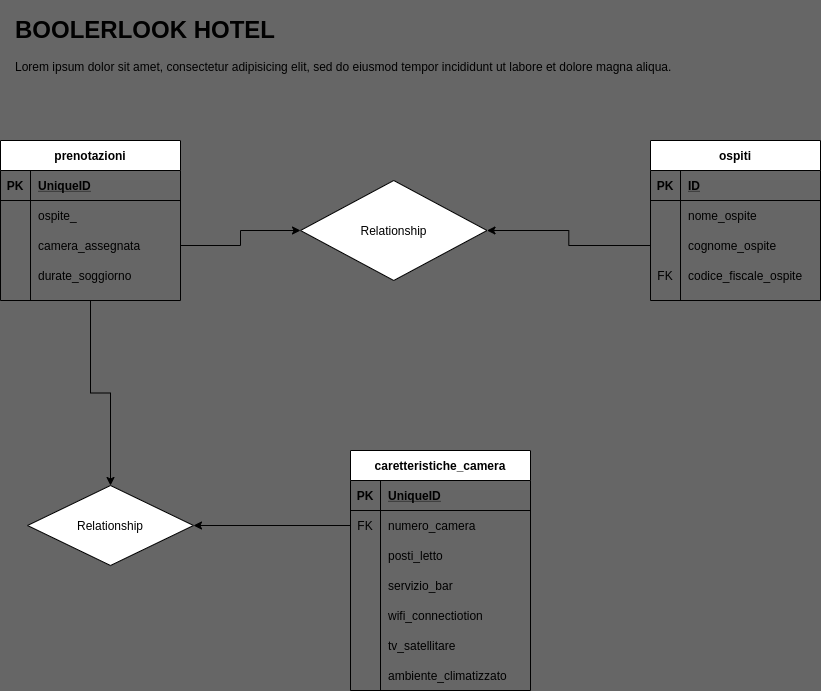

The diagram above was exported from draw.io. Its source (the exported page's mxGraphModel, read from the mxfile embedded in the PNG):
<mxGraphModel dx="1001" dy="748" grid="1" gridSize="10" guides="1" tooltips="1" connect="1" arrows="1" fold="1" page="1" pageScale="1" pageWidth="827" pageHeight="1169" background="#666666" math="0" shadow="0">
  <root>
    <mxCell id="0" />
    <mxCell id="1" parent="0" />
    <mxCell id="2" value="&lt;h1&gt;BOOLERLOOK HOTEL&lt;/h1&gt;&lt;p&gt;Lorem ipsum dolor sit amet, consectetur adipisicing elit, sed do eiusmod tempor incididunt ut labore et dolore magna aliqua.&lt;/p&gt;" style="text;html=1;strokeColor=none;fillColor=none;spacing=5;spacingTop=-20;whiteSpace=wrap;overflow=hidden;rounded=0;" vertex="1" parent="1">
      <mxGeometry x="10" y="10" width="780" height="120" as="geometry" />
    </mxCell>
    <mxCell id="3" value="ospiti" style="shape=table;startSize=30;container=1;collapsible=1;childLayout=tableLayout;fixedRows=1;rowLines=0;fontStyle=1;align=center;resizeLast=1;" vertex="1" parent="1">
      <mxGeometry x="650" y="140" width="170" height="160" as="geometry" />
    </mxCell>
    <mxCell id="4" value="" style="shape=partialRectangle;collapsible=0;dropTarget=0;pointerEvents=0;fillColor=none;top=0;left=0;bottom=1;right=0;points=[[0,0.5],[1,0.5]];portConstraint=eastwest;" vertex="1" parent="3">
      <mxGeometry y="30" width="170" height="30" as="geometry" />
    </mxCell>
    <mxCell id="5" value="PK" style="shape=partialRectangle;connectable=0;fillColor=none;top=0;left=0;bottom=0;right=0;fontStyle=1;overflow=hidden;" vertex="1" parent="4">
      <mxGeometry width="30" height="30" as="geometry" />
    </mxCell>
    <mxCell id="6" value="ID" style="shape=partialRectangle;connectable=0;fillColor=none;top=0;left=0;bottom=0;right=0;align=left;spacingLeft=6;fontStyle=5;overflow=hidden;" vertex="1" parent="4">
      <mxGeometry x="30" width="140" height="30" as="geometry" />
    </mxCell>
    <mxCell id="7" value="" style="shape=partialRectangle;collapsible=0;dropTarget=0;pointerEvents=0;fillColor=none;top=0;left=0;bottom=0;right=0;points=[[0,0.5],[1,0.5]];portConstraint=eastwest;" vertex="1" parent="3">
      <mxGeometry y="60" width="170" height="30" as="geometry" />
    </mxCell>
    <mxCell id="8" value="" style="shape=partialRectangle;connectable=0;fillColor=none;top=0;left=0;bottom=0;right=0;editable=1;overflow=hidden;" vertex="1" parent="7">
      <mxGeometry width="30" height="30" as="geometry" />
    </mxCell>
    <mxCell id="9" value="nome_ospite" style="shape=partialRectangle;connectable=0;fillColor=none;top=0;left=0;bottom=0;right=0;align=left;spacingLeft=6;overflow=hidden;" vertex="1" parent="7">
      <mxGeometry x="30" width="140" height="30" as="geometry" />
    </mxCell>
    <mxCell id="10" value="" style="shape=partialRectangle;collapsible=0;dropTarget=0;pointerEvents=0;fillColor=none;top=0;left=0;bottom=0;right=0;points=[[0,0.5],[1,0.5]];portConstraint=eastwest;" vertex="1" parent="3">
      <mxGeometry y="90" width="170" height="30" as="geometry" />
    </mxCell>
    <mxCell id="11" value="" style="shape=partialRectangle;connectable=0;fillColor=none;top=0;left=0;bottom=0;right=0;editable=1;overflow=hidden;" vertex="1" parent="10">
      <mxGeometry width="30" height="30" as="geometry" />
    </mxCell>
    <mxCell id="12" value="cognome_ospite" style="shape=partialRectangle;connectable=0;fillColor=none;top=0;left=0;bottom=0;right=0;align=left;spacingLeft=6;overflow=hidden;" vertex="1" parent="10">
      <mxGeometry x="30" width="140" height="30" as="geometry" />
    </mxCell>
    <mxCell id="13" value="" style="shape=partialRectangle;collapsible=0;dropTarget=0;pointerEvents=0;fillColor=none;top=0;left=0;bottom=0;right=0;points=[[0,0.5],[1,0.5]];portConstraint=eastwest;" vertex="1" parent="3">
      <mxGeometry y="120" width="170" height="30" as="geometry" />
    </mxCell>
    <mxCell id="14" value="FK" style="shape=partialRectangle;connectable=0;fillColor=none;top=0;left=0;bottom=0;right=0;editable=1;overflow=hidden;" vertex="1" parent="13">
      <mxGeometry width="30" height="30" as="geometry" />
    </mxCell>
    <mxCell id="15" value="codice_fiscale_ospite" style="shape=partialRectangle;connectable=0;fillColor=none;top=0;left=0;bottom=0;right=0;align=left;spacingLeft=6;overflow=hidden;" vertex="1" parent="13">
      <mxGeometry x="30" width="140" height="30" as="geometry" />
    </mxCell>
    <mxCell id="30" value="caretteristiche_camera" style="shape=table;startSize=30;container=1;collapsible=1;childLayout=tableLayout;fixedRows=1;rowLines=0;fontStyle=1;align=center;resizeLast=1;" vertex="1" parent="1">
      <mxGeometry x="350" y="450" width="180" height="240" as="geometry" />
    </mxCell>
    <mxCell id="31" value="" style="shape=partialRectangle;collapsible=0;dropTarget=0;pointerEvents=0;fillColor=none;top=0;left=0;bottom=1;right=0;points=[[0,0.5],[1,0.5]];portConstraint=eastwest;" vertex="1" parent="30">
      <mxGeometry y="30" width="180" height="30" as="geometry" />
    </mxCell>
    <mxCell id="32" value="PK" style="shape=partialRectangle;connectable=0;fillColor=none;top=0;left=0;bottom=0;right=0;fontStyle=1;overflow=hidden;" vertex="1" parent="31">
      <mxGeometry width="30" height="30" as="geometry" />
    </mxCell>
    <mxCell id="33" value="UniqueID" style="shape=partialRectangle;connectable=0;fillColor=none;top=0;left=0;bottom=0;right=0;align=left;spacingLeft=6;fontStyle=5;overflow=hidden;" vertex="1" parent="31">
      <mxGeometry x="30" width="150" height="30" as="geometry" />
    </mxCell>
    <mxCell id="34" value="" style="shape=partialRectangle;collapsible=0;dropTarget=0;pointerEvents=0;fillColor=none;top=0;left=0;bottom=0;right=0;points=[[0,0.5],[1,0.5]];portConstraint=eastwest;" vertex="1" parent="30">
      <mxGeometry y="60" width="180" height="30" as="geometry" />
    </mxCell>
    <mxCell id="35" value="FK" style="shape=partialRectangle;connectable=0;fillColor=none;top=0;left=0;bottom=0;right=0;editable=1;overflow=hidden;" vertex="1" parent="34">
      <mxGeometry width="30" height="30" as="geometry" />
    </mxCell>
    <mxCell id="36" value="numero_camera" style="shape=partialRectangle;connectable=0;fillColor=none;top=0;left=0;bottom=0;right=0;align=left;spacingLeft=6;overflow=hidden;" vertex="1" parent="34">
      <mxGeometry x="30" width="150" height="30" as="geometry" />
    </mxCell>
    <mxCell id="58" value="" style="shape=partialRectangle;collapsible=0;dropTarget=0;pointerEvents=0;fillColor=none;top=0;left=0;bottom=0;right=0;points=[[0,0.5],[1,0.5]];portConstraint=eastwest;" vertex="1" parent="30">
      <mxGeometry y="90" width="180" height="30" as="geometry" />
    </mxCell>
    <mxCell id="59" value="" style="shape=partialRectangle;connectable=0;fillColor=none;top=0;left=0;bottom=0;right=0;editable=1;overflow=hidden;" vertex="1" parent="58">
      <mxGeometry width="30" height="30" as="geometry" />
    </mxCell>
    <mxCell id="60" value="posti_letto" style="shape=partialRectangle;connectable=0;fillColor=none;top=0;left=0;bottom=0;right=0;align=left;spacingLeft=6;overflow=hidden;" vertex="1" parent="58">
      <mxGeometry x="30" width="150" height="30" as="geometry" />
    </mxCell>
    <mxCell id="37" value="" style="shape=partialRectangle;collapsible=0;dropTarget=0;pointerEvents=0;fillColor=none;top=0;left=0;bottom=0;right=0;points=[[0,0.5],[1,0.5]];portConstraint=eastwest;" vertex="1" parent="30">
      <mxGeometry y="120" width="180" height="30" as="geometry" />
    </mxCell>
    <mxCell id="38" value="" style="shape=partialRectangle;connectable=0;fillColor=none;top=0;left=0;bottom=0;right=0;editable=1;overflow=hidden;" vertex="1" parent="37">
      <mxGeometry width="30" height="30" as="geometry" />
    </mxCell>
    <mxCell id="39" value="servizio_bar" style="shape=partialRectangle;connectable=0;fillColor=none;top=0;left=0;bottom=0;right=0;align=left;spacingLeft=6;overflow=hidden;" vertex="1" parent="37">
      <mxGeometry x="30" width="150" height="30" as="geometry" />
    </mxCell>
    <mxCell id="40" value="" style="shape=partialRectangle;collapsible=0;dropTarget=0;pointerEvents=0;fillColor=none;top=0;left=0;bottom=0;right=0;points=[[0,0.5],[1,0.5]];portConstraint=eastwest;" vertex="1" parent="30">
      <mxGeometry y="150" width="180" height="30" as="geometry" />
    </mxCell>
    <mxCell id="41" value="" style="shape=partialRectangle;connectable=0;fillColor=none;top=0;left=0;bottom=0;right=0;editable=1;overflow=hidden;" vertex="1" parent="40">
      <mxGeometry width="30" height="30" as="geometry" />
    </mxCell>
    <mxCell id="42" value="wifi_connectiotion" style="shape=partialRectangle;connectable=0;fillColor=none;top=0;left=0;bottom=0;right=0;align=left;spacingLeft=6;overflow=hidden;" vertex="1" parent="40">
      <mxGeometry x="30" width="150" height="30" as="geometry" />
    </mxCell>
    <mxCell id="44" value="" style="shape=partialRectangle;collapsible=0;dropTarget=0;pointerEvents=0;fillColor=none;top=0;left=0;bottom=0;right=0;points=[[0,0.5],[1,0.5]];portConstraint=eastwest;" vertex="1" parent="30">
      <mxGeometry y="180" width="180" height="30" as="geometry" />
    </mxCell>
    <mxCell id="45" value="" style="shape=partialRectangle;connectable=0;fillColor=none;top=0;left=0;bottom=0;right=0;editable=1;overflow=hidden;" vertex="1" parent="44">
      <mxGeometry width="30" height="30" as="geometry" />
    </mxCell>
    <mxCell id="46" value="tv_satellitare" style="shape=partialRectangle;connectable=0;fillColor=none;top=0;left=0;bottom=0;right=0;align=left;spacingLeft=6;overflow=hidden;" vertex="1" parent="44">
      <mxGeometry x="30" width="150" height="30" as="geometry" />
    </mxCell>
    <mxCell id="88" value="" style="shape=partialRectangle;collapsible=0;dropTarget=0;pointerEvents=0;fillColor=none;top=0;left=0;bottom=0;right=0;points=[[0,0.5],[1,0.5]];portConstraint=eastwest;" vertex="1" parent="30">
      <mxGeometry y="210" width="180" height="30" as="geometry" />
    </mxCell>
    <mxCell id="89" value="" style="shape=partialRectangle;connectable=0;fillColor=none;top=0;left=0;bottom=0;right=0;editable=1;overflow=hidden;" vertex="1" parent="88">
      <mxGeometry width="30" height="30" as="geometry" />
    </mxCell>
    <mxCell id="90" value="ambiente_climatizzato" style="shape=partialRectangle;connectable=0;fillColor=none;top=0;left=0;bottom=0;right=0;align=left;spacingLeft=6;overflow=hidden;" vertex="1" parent="88">
      <mxGeometry x="30" width="150" height="30" as="geometry" />
    </mxCell>
    <mxCell id="50" value="Relationship" style="shape=rhombus;perimeter=rhombusPerimeter;whiteSpace=wrap;html=1;align=center;" vertex="1" parent="1">
      <mxGeometry x="300" y="180" width="186.5" height="100" as="geometry" />
    </mxCell>
    <mxCell id="55" value="Relationship" style="shape=rhombus;perimeter=rhombusPerimeter;whiteSpace=wrap;html=1;align=center;" vertex="1" parent="1">
      <mxGeometry x="27" y="485" width="166" height="80" as="geometry" />
    </mxCell>
    <mxCell id="57" style="edgeStyle=orthogonalEdgeStyle;rounded=0;orthogonalLoop=1;jettySize=auto;html=1;" edge="1" parent="1" source="34" target="55">
      <mxGeometry relative="1" as="geometry" />
    </mxCell>
    <mxCell id="116" style="edgeStyle=orthogonalEdgeStyle;rounded=0;orthogonalLoop=1;jettySize=auto;html=1;entryX=0.5;entryY=0;entryDx=0;entryDy=0;" edge="1" parent="1" source="75" target="55">
      <mxGeometry relative="1" as="geometry" />
    </mxCell>
    <mxCell id="75" value="prenotazioni" style="shape=table;startSize=30;container=1;collapsible=1;childLayout=tableLayout;fixedRows=1;rowLines=0;fontStyle=1;align=center;resizeLast=1;" vertex="1" parent="1">
      <mxGeometry y="140" width="180" height="160" as="geometry" />
    </mxCell>
    <mxCell id="76" value="" style="shape=partialRectangle;collapsible=0;dropTarget=0;pointerEvents=0;fillColor=none;top=0;left=0;bottom=1;right=0;points=[[0,0.5],[1,0.5]];portConstraint=eastwest;" vertex="1" parent="75">
      <mxGeometry y="30" width="180" height="30" as="geometry" />
    </mxCell>
    <mxCell id="77" value="PK" style="shape=partialRectangle;connectable=0;fillColor=none;top=0;left=0;bottom=0;right=0;fontStyle=1;overflow=hidden;" vertex="1" parent="76">
      <mxGeometry width="30" height="30" as="geometry" />
    </mxCell>
    <mxCell id="78" value="UniqueID" style="shape=partialRectangle;connectable=0;fillColor=none;top=0;left=0;bottom=0;right=0;align=left;spacingLeft=6;fontStyle=5;overflow=hidden;" vertex="1" parent="76">
      <mxGeometry x="30" width="150" height="30" as="geometry" />
    </mxCell>
    <mxCell id="79" value="" style="shape=partialRectangle;collapsible=0;dropTarget=0;pointerEvents=0;fillColor=none;top=0;left=0;bottom=0;right=0;points=[[0,0.5],[1,0.5]];portConstraint=eastwest;" vertex="1" parent="75">
      <mxGeometry y="60" width="180" height="30" as="geometry" />
    </mxCell>
    <mxCell id="80" value="" style="shape=partialRectangle;connectable=0;fillColor=none;top=0;left=0;bottom=0;right=0;editable=1;overflow=hidden;" vertex="1" parent="79">
      <mxGeometry width="30" height="30" as="geometry" />
    </mxCell>
    <mxCell id="81" value="ospite_" style="shape=partialRectangle;connectable=0;fillColor=none;top=0;left=0;bottom=0;right=0;align=left;spacingLeft=6;overflow=hidden;" vertex="1" parent="79">
      <mxGeometry x="30" width="150" height="30" as="geometry" />
    </mxCell>
    <mxCell id="82" value="" style="shape=partialRectangle;collapsible=0;dropTarget=0;pointerEvents=0;fillColor=none;top=0;left=0;bottom=0;right=0;points=[[0,0.5],[1,0.5]];portConstraint=eastwest;" vertex="1" parent="75">
      <mxGeometry y="90" width="180" height="30" as="geometry" />
    </mxCell>
    <mxCell id="83" value="" style="shape=partialRectangle;connectable=0;fillColor=none;top=0;left=0;bottom=0;right=0;editable=1;overflow=hidden;" vertex="1" parent="82">
      <mxGeometry width="30" height="30" as="geometry" />
    </mxCell>
    <mxCell id="84" value="camera_assegnata" style="shape=partialRectangle;connectable=0;fillColor=none;top=0;left=0;bottom=0;right=0;align=left;spacingLeft=6;overflow=hidden;" vertex="1" parent="82">
      <mxGeometry x="30" width="150" height="30" as="geometry" />
    </mxCell>
    <mxCell id="85" value="" style="shape=partialRectangle;collapsible=0;dropTarget=0;pointerEvents=0;fillColor=none;top=0;left=0;bottom=0;right=0;points=[[0,0.5],[1,0.5]];portConstraint=eastwest;" vertex="1" parent="75">
      <mxGeometry y="120" width="180" height="30" as="geometry" />
    </mxCell>
    <mxCell id="86" value="" style="shape=partialRectangle;connectable=0;fillColor=none;top=0;left=0;bottom=0;right=0;editable=1;overflow=hidden;" vertex="1" parent="85">
      <mxGeometry width="30" height="30" as="geometry" />
    </mxCell>
    <mxCell id="87" value="durate_soggiorno" style="shape=partialRectangle;connectable=0;fillColor=none;top=0;left=0;bottom=0;right=0;align=left;spacingLeft=6;overflow=hidden;" vertex="1" parent="85">
      <mxGeometry x="30" width="150" height="30" as="geometry" />
    </mxCell>
    <mxCell id="114" style="edgeStyle=orthogonalEdgeStyle;rounded=0;orthogonalLoop=1;jettySize=auto;html=1;" edge="1" parent="1" source="10" target="50">
      <mxGeometry relative="1" as="geometry" />
    </mxCell>
    <mxCell id="115" style="edgeStyle=orthogonalEdgeStyle;rounded=0;orthogonalLoop=1;jettySize=auto;html=1;entryX=0;entryY=0.5;entryDx=0;entryDy=0;" edge="1" parent="1" source="82" target="50">
      <mxGeometry relative="1" as="geometry" />
    </mxCell>
  </root>
</mxGraphModel>